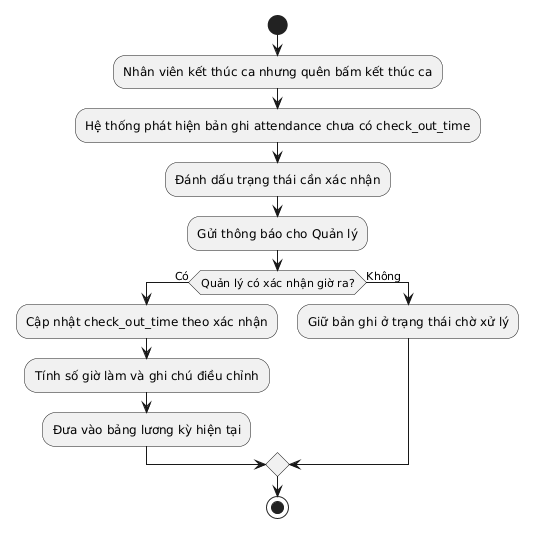

The diagram above was rendered by PlantUML. Its source (embedded in the PNG):
@startuml
start
:Nhân viên kết thúc ca nhưng quên bấm kết thúc ca;
:Hệ thống phát hiện bản ghi attendance chưa có check_out_time;
:Đánh dấu trạng thái cần xác nhận;
:Gửi thông báo cho Quản lý;
if (Quản lý có xác nhận giờ ra?) then (Có)
  :Cập nhật check_out_time theo xác nhận;
  :Tính số giờ làm và ghi chú điều chỉnh;
  :Đưa vào bảng lương kỳ hiện tại;
else (Không)
  :Giữ bản ghi ở trạng thái chờ xử lý;
endif
stop
@enduml